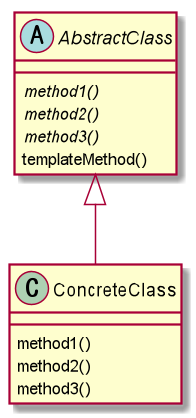

The diagram above was rendered by PlantUML. Its source (embedded in the PNG):
@startuml
abstract class AbstractClass {
	{abstract} method1()
	{abstract} method2()
	{abstract} method3()
	templateMethod()
}

class ConcreteClass {
	method1()
	method2()
	method3()
}

AbstractClass <|-- ConcreteClass
@enduml